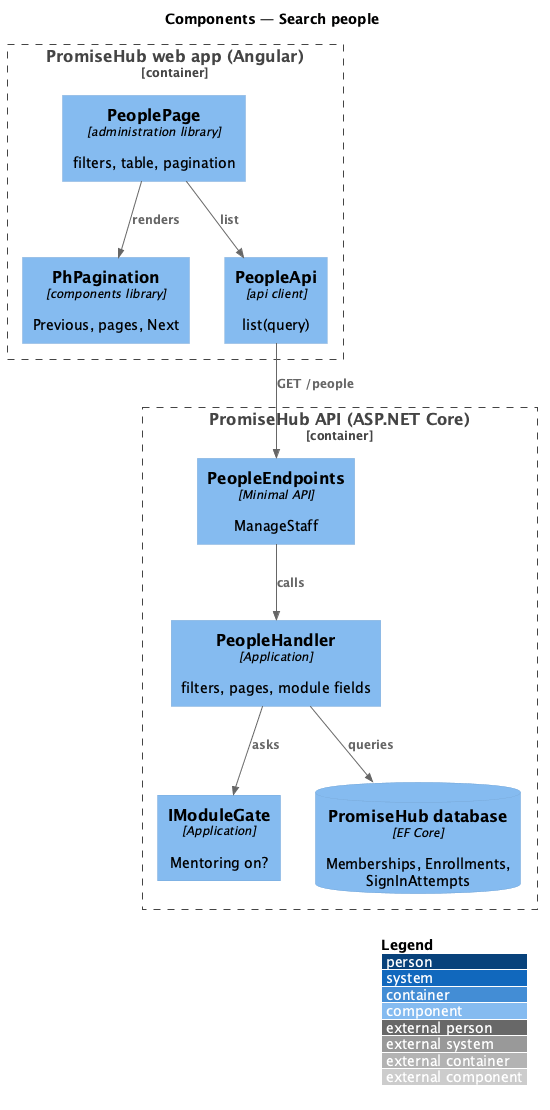

The diagram above was rendered by PlantUML. Its source (embedded in the PNG):
@startuml
!include <C4/C4_Component>
LAYOUT_WITH_LEGEND()
title Components — Search people
Container_Boundary(web, "PromiseHub web app (Angular)") {
  Component(page, "PeoplePage", "administration library", "filters, table, pagination")
  Component(pag, "PhPagination", "components library", "Previous, pages, Next")
  Component(papi, "PeopleApi", "api client", "list(query)")
}
Container_Boundary(api, "PromiseHub API (ASP.NET Core)") {
  Component(ep, "PeopleEndpoints", "Minimal API", "ManageStaff")
  Component(h, "PeopleHandler", "Application", "filters, pages, module fields")
  Component(gate, "IModuleGate", "Application", "Mentoring on?")
  ComponentDb(db, "PromiseHub database", "EF Core", "Memberships, Enrollments, SignInAttempts")
}
Rel(page, pag, "renders")
Rel(page, papi, "list")
Rel(papi, ep, "GET /people")
Rel(ep, h, "calls")
Rel(h, gate, "asks")
Rel(h, db, "queries")
@enduml